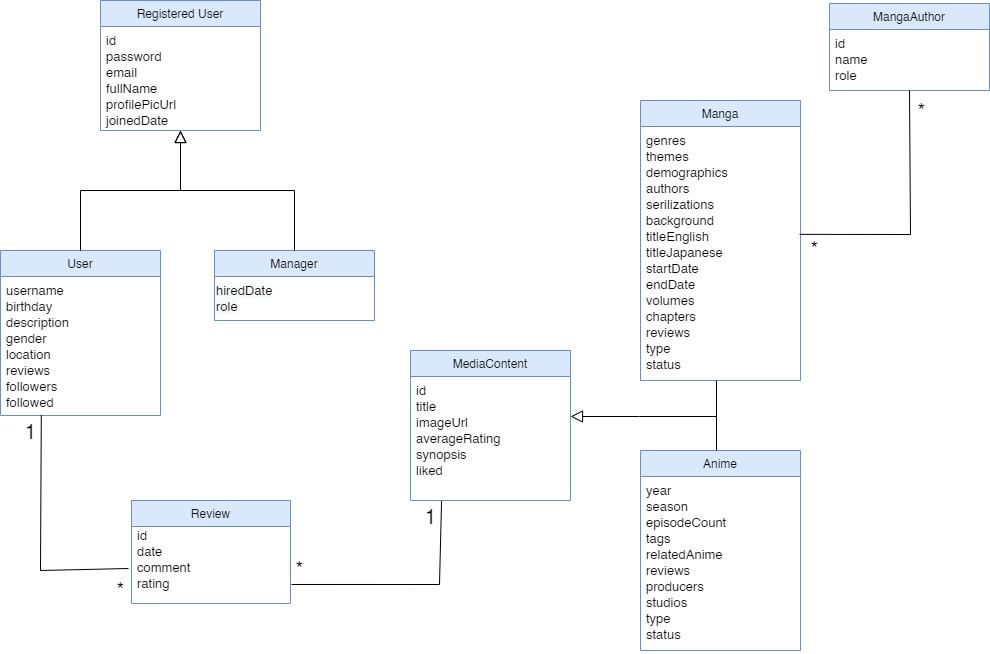

The diagram above was exported from draw.io. Its source (the exported page's mxGraphModel, read from the mxfile embedded in the PNG):
<mxGraphModel dx="1434" dy="738" grid="0" gridSize="10" guides="1" tooltips="1" connect="1" arrows="1" fold="1" page="1" pageScale="1" pageWidth="1169" pageHeight="827" background="#FFFFFF" math="0" shadow="0">
  <root>
    <mxCell id="WIyWlLk6GJQsqaUBKTNV-0" />
    <mxCell id="WIyWlLk6GJQsqaUBKTNV-1" parent="WIyWlLk6GJQsqaUBKTNV-0" />
    <mxCell id="zkfFHV4jXpPFQw0GAbJ--0" value="Registered User" style="swimlane;fontStyle=0;align=center;verticalAlign=top;childLayout=stackLayout;horizontal=1;startSize=26;horizontalStack=0;resizeParent=1;resizeLast=0;collapsible=1;marginBottom=0;rounded=0;shadow=0;strokeWidth=1;fillColor=#dae8fc;strokeColor=#6c8ebf;" parent="WIyWlLk6GJQsqaUBKTNV-1" vertex="1">
      <mxGeometry x="220" y="110" width="160" height="130" as="geometry">
        <mxRectangle x="230" y="140" width="160" height="26" as="alternateBounds" />
      </mxGeometry>
    </mxCell>
    <mxCell id="zkfFHV4jXpPFQw0GAbJ--1" value="id&#10;password&#10;email&#10;fullName&#10;profilePicUrl&#10;joinedDate" style="text;align=left;verticalAlign=top;spacingLeft=4;spacingRight=4;overflow=hidden;rotatable=0;points=[[0,0.5],[1,0.5]];portConstraint=eastwest;fontSize=13;" parent="zkfFHV4jXpPFQw0GAbJ--0" vertex="1">
      <mxGeometry y="26" width="160" height="104" as="geometry" />
    </mxCell>
    <mxCell id="zkfFHV4jXpPFQw0GAbJ--6" value="User" style="swimlane;fontStyle=0;align=center;verticalAlign=top;childLayout=stackLayout;horizontal=1;startSize=26;horizontalStack=0;resizeParent=1;resizeLast=0;collapsible=1;marginBottom=0;rounded=0;shadow=0;strokeWidth=1;fillColor=#dae8fc;strokeColor=#6c8ebf;" parent="WIyWlLk6GJQsqaUBKTNV-1" vertex="1">
      <mxGeometry x="120" y="360" width="160" height="165" as="geometry">
        <mxRectangle x="130" y="380" width="160" height="26" as="alternateBounds" />
      </mxGeometry>
    </mxCell>
    <mxCell id="SB5KahoN0xKTDQj4jbUW-0" value="username&#10;birthday&#10;description&#10;gender&#10;location&#10;reviews&#10;followers&#10;followed&#10;" style="text;align=left;verticalAlign=top;spacingLeft=4;spacingRight=4;overflow=hidden;rotatable=0;points=[[0,0.5],[1,0.5]];portConstraint=eastwest;fontSize=13;" parent="zkfFHV4jXpPFQw0GAbJ--6" vertex="1">
      <mxGeometry y="26" width="160" height="138" as="geometry" />
    </mxCell>
    <mxCell id="zkfFHV4jXpPFQw0GAbJ--12" value="" style="endArrow=block;endSize=10;endFill=0;shadow=0;strokeWidth=1;rounded=0;curved=0;edgeStyle=elbowEdgeStyle;elbow=vertical;" parent="WIyWlLk6GJQsqaUBKTNV-1" source="zkfFHV4jXpPFQw0GAbJ--6" target="zkfFHV4jXpPFQw0GAbJ--0" edge="1">
      <mxGeometry width="160" relative="1" as="geometry">
        <mxPoint x="200" y="203" as="sourcePoint" />
        <mxPoint x="200" y="203" as="targetPoint" />
      </mxGeometry>
    </mxCell>
    <mxCell id="zkfFHV4jXpPFQw0GAbJ--13" value="Manager" style="swimlane;fontStyle=0;align=center;verticalAlign=top;childLayout=stackLayout;horizontal=1;startSize=26;horizontalStack=0;resizeParent=1;resizeLast=0;collapsible=1;marginBottom=0;rounded=0;shadow=0;strokeWidth=1;fillColor=#dae8fc;strokeColor=#6c8ebf;" parent="WIyWlLk6GJQsqaUBKTNV-1" vertex="1">
      <mxGeometry x="334" y="360" width="160" height="70" as="geometry">
        <mxRectangle x="340" y="380" width="170" height="26" as="alternateBounds" />
      </mxGeometry>
    </mxCell>
    <mxCell id="SB5KahoN0xKTDQj4jbUW-1" value="&lt;font face=&quot;Helvetica, VP Default&quot;&gt;&lt;span style=&quot;font-size: 13px; background-color: rgb(248, 249, 250);&quot;&gt;hiredDate&lt;/span&gt;&lt;/font&gt;&lt;div&gt;&lt;font face=&quot;Helvetica, VP Default&quot;&gt;&lt;span style=&quot;font-size: 13px; background-color: rgb(248, 249, 250);&quot;&gt;role&lt;/span&gt;&lt;/font&gt;&lt;/div&gt;" style="text;whiteSpace=wrap;html=1;" parent="zkfFHV4jXpPFQw0GAbJ--13" vertex="1">
      <mxGeometry y="26" width="160" height="39" as="geometry" />
    </mxCell>
    <mxCell id="zkfFHV4jXpPFQw0GAbJ--16" value="" style="endArrow=block;endSize=10;endFill=0;shadow=0;strokeWidth=1;rounded=0;curved=0;edgeStyle=elbowEdgeStyle;elbow=vertical;" parent="WIyWlLk6GJQsqaUBKTNV-1" source="zkfFHV4jXpPFQw0GAbJ--13" target="zkfFHV4jXpPFQw0GAbJ--0" edge="1">
      <mxGeometry width="160" relative="1" as="geometry">
        <mxPoint x="210" y="373" as="sourcePoint" />
        <mxPoint x="310" y="271" as="targetPoint" />
      </mxGeometry>
    </mxCell>
    <mxCell id="SB5KahoN0xKTDQj4jbUW-6" value="" style="group" parent="WIyWlLk6GJQsqaUBKTNV-1" connectable="0" vertex="1">
      <mxGeometry x="251" y="610" width="159" height="103" as="geometry" />
    </mxCell>
    <mxCell id="SB5KahoN0xKTDQj4jbUW-3" value="Review" style="swimlane;fontStyle=0;align=center;verticalAlign=top;childLayout=stackLayout;horizontal=1;startSize=26;horizontalStack=0;resizeParent=1;resizeLast=0;collapsible=1;marginBottom=0;rounded=0;shadow=0;strokeWidth=1;fillColor=#dae8fc;strokeColor=#6c8ebf;" parent="SB5KahoN0xKTDQj4jbUW-6" vertex="1">
      <mxGeometry width="159" height="103" as="geometry">
        <mxRectangle x="230" y="140" width="160" height="26" as="alternateBounds" />
      </mxGeometry>
    </mxCell>
    <mxCell id="SB5KahoN0xKTDQj4jbUW-4" value="id&#10;date&#10;comment&#10;rating&#10;&#10;" style="text;align=left;verticalAlign=top;spacingLeft=4;spacingRight=4;overflow=hidden;rotatable=0;points=[[0,0.5],[1,0.5]];portConstraint=eastwest;fontSize=13;" parent="SB5KahoN0xKTDQj4jbUW-6" vertex="1">
      <mxGeometry y="20.599999999999998" width="159" height="82.39999999999999" as="geometry" />
    </mxCell>
    <mxCell id="SB5KahoN0xKTDQj4jbUW-8" value="" style="endArrow=none;html=1;rounded=0;entryX=0.255;entryY=1.006;entryDx=0;entryDy=0;entryPerimeter=0;" parent="WIyWlLk6GJQsqaUBKTNV-1" target="SB5KahoN0xKTDQj4jbUW-0" edge="1">
      <mxGeometry width="50" height="50" relative="1" as="geometry">
        <mxPoint x="248" y="678" as="sourcePoint" />
        <mxPoint x="440" y="400" as="targetPoint" />
        <Array as="points">
          <mxPoint x="160" y="680" />
        </Array>
      </mxGeometry>
    </mxCell>
    <mxCell id="SB5KahoN0xKTDQj4jbUW-24" value="&lt;font style=&quot;font-size: 20px;&quot;&gt;1&lt;/font&gt;" style="edgeLabel;html=1;align=center;verticalAlign=middle;resizable=0;points=[];" parent="SB5KahoN0xKTDQj4jbUW-8" connectable="0" vertex="1">
      <mxGeometry x="0.8777" y="1" relative="1" as="geometry">
        <mxPoint x="-10" as="offset" />
      </mxGeometry>
    </mxCell>
    <mxCell id="SB5KahoN0xKTDQj4jbUW-25" value="&lt;font style=&quot;font-size: 20px;&quot;&gt;*&lt;/font&gt;" style="edgeLabel;html=1;align=center;verticalAlign=middle;resizable=0;points=[];" parent="SB5KahoN0xKTDQj4jbUW-8" connectable="0" vertex="1">
      <mxGeometry x="-0.9294" relative="1" as="geometry">
        <mxPoint y="20" as="offset" />
      </mxGeometry>
    </mxCell>
    <mxCell id="SB5KahoN0xKTDQj4jbUW-9" value="MediaContent" style="swimlane;fontStyle=0;align=center;verticalAlign=top;childLayout=stackLayout;horizontal=1;startSize=26;horizontalStack=0;resizeParent=1;resizeLast=0;collapsible=1;marginBottom=0;rounded=0;shadow=0;strokeWidth=1;fillColor=#dae8fc;strokeColor=#6c8ebf;" parent="WIyWlLk6GJQsqaUBKTNV-1" vertex="1">
      <mxGeometry x="530" y="460" width="160" height="150" as="geometry">
        <mxRectangle x="230" y="140" width="160" height="26" as="alternateBounds" />
      </mxGeometry>
    </mxCell>
    <mxCell id="SB5KahoN0xKTDQj4jbUW-11" value="id&#10;title&#10;imageUrl&#10;averageRating&#10;synopsis&#10;liked&#10;" style="text;align=left;verticalAlign=top;spacingLeft=4;spacingRight=4;overflow=hidden;rotatable=0;points=[[0,0.5],[1,0.5]];portConstraint=eastwest;fontSize=13;" parent="SB5KahoN0xKTDQj4jbUW-9" vertex="1">
      <mxGeometry y="26" width="160" height="124" as="geometry" />
    </mxCell>
    <mxCell id="SB5KahoN0xKTDQj4jbUW-12" value="Manga" style="swimlane;fontStyle=0;align=center;verticalAlign=top;childLayout=stackLayout;horizontal=1;startSize=26;horizontalStack=0;resizeParent=1;resizeLast=0;collapsible=1;marginBottom=0;rounded=0;shadow=0;strokeWidth=1;fillColor=#dae8fc;strokeColor=#6c8ebf;" parent="WIyWlLk6GJQsqaUBKTNV-1" vertex="1">
      <mxGeometry x="760" y="210" width="160" height="280" as="geometry">
        <mxRectangle x="230" y="140" width="160" height="26" as="alternateBounds" />
      </mxGeometry>
    </mxCell>
    <mxCell id="SB5KahoN0xKTDQj4jbUW-13" value="genres&#10;themes&#10;demographics&#10;authors&#10;serilizations&#10;background&#10;titleEnglish &#10;titleJapanese&#10;startDate&#10;endDate&#10;volumes&#10;chapters&#10;reviews&#10;type&#10;status" style="text;align=left;verticalAlign=top;spacingLeft=4;spacingRight=4;overflow=hidden;rotatable=0;points=[[0,0.5],[1,0.5]];portConstraint=eastwest;fontSize=13;" parent="SB5KahoN0xKTDQj4jbUW-12" vertex="1">
      <mxGeometry y="26" width="160" height="244" as="geometry" />
    </mxCell>
    <mxCell id="SB5KahoN0xKTDQj4jbUW-15" value="Anime" style="swimlane;fontStyle=0;align=center;verticalAlign=top;childLayout=stackLayout;horizontal=1;startSize=26;horizontalStack=0;resizeParent=1;resizeLast=0;collapsible=1;marginBottom=0;rounded=0;shadow=0;strokeWidth=1;fillColor=#dae8fc;strokeColor=#6c8ebf;" parent="WIyWlLk6GJQsqaUBKTNV-1" vertex="1">
      <mxGeometry x="760" y="560" width="160" height="200" as="geometry">
        <mxRectangle x="230" y="140" width="160" height="26" as="alternateBounds" />
      </mxGeometry>
    </mxCell>
    <mxCell id="SB5KahoN0xKTDQj4jbUW-16" value="year&#10;season&#10;episodeCount&#10;tags&#10;relatedAnime&#10;reviews&#10;producers&#10;studios&#10;type&#10;status" style="text;align=left;verticalAlign=top;spacingLeft=4;spacingRight=4;overflow=hidden;rotatable=0;points=[[0,0.5],[1,0.5]];portConstraint=eastwest;fontSize=13;" parent="SB5KahoN0xKTDQj4jbUW-15" vertex="1">
      <mxGeometry y="26" width="160" height="174" as="geometry" />
    </mxCell>
    <mxCell id="SB5KahoN0xKTDQj4jbUW-17" value="MangaAuthor" style="swimlane;fontStyle=0;align=center;verticalAlign=top;childLayout=stackLayout;horizontal=1;startSize=26;horizontalStack=0;resizeParent=1;resizeLast=0;collapsible=1;marginBottom=0;rounded=0;shadow=0;strokeWidth=1;fillColor=#dae8fc;strokeColor=#6c8ebf;" parent="WIyWlLk6GJQsqaUBKTNV-1" vertex="1">
      <mxGeometry x="949" y="113" width="160" height="87" as="geometry">
        <mxRectangle x="230" y="140" width="160" height="26" as="alternateBounds" />
      </mxGeometry>
    </mxCell>
    <mxCell id="SB5KahoN0xKTDQj4jbUW-18" value="id&#10;name&#10;role" style="text;align=left;verticalAlign=top;spacingLeft=4;spacingRight=4;overflow=hidden;rotatable=0;points=[[0,0.5],[1,0.5]];portConstraint=eastwest;fontSize=13;" parent="SB5KahoN0xKTDQj4jbUW-17" vertex="1">
      <mxGeometry y="26" width="160" height="54" as="geometry" />
    </mxCell>
    <mxCell id="SB5KahoN0xKTDQj4jbUW-29" value="" style="endArrow=none;html=1;rounded=0;exitX=1.006;exitY=0.769;exitDx=0;exitDy=0;exitPerimeter=0;entryX=0.194;entryY=1.004;entryDx=0;entryDy=0;entryPerimeter=0;" parent="WIyWlLk6GJQsqaUBKTNV-1" source="SB5KahoN0xKTDQj4jbUW-4" target="SB5KahoN0xKTDQj4jbUW-11" edge="1">
      <mxGeometry width="50" height="50" relative="1" as="geometry">
        <mxPoint x="490" y="450" as="sourcePoint" />
        <mxPoint x="570" y="680" as="targetPoint" />
        <Array as="points">
          <mxPoint x="559" y="694" />
        </Array>
      </mxGeometry>
    </mxCell>
    <mxCell id="SB5KahoN0xKTDQj4jbUW-30" value="&lt;font style=&quot;font-size: 20px;&quot;&gt;1&lt;/font&gt;" style="edgeLabel;html=1;align=center;verticalAlign=middle;resizable=0;points=[];" parent="SB5KahoN0xKTDQj4jbUW-29" connectable="0" vertex="1">
      <mxGeometry x="0.8755" y="1" relative="1" as="geometry">
        <mxPoint x="-10" as="offset" />
      </mxGeometry>
    </mxCell>
    <mxCell id="SB5KahoN0xKTDQj4jbUW-31" value="&lt;font style=&quot;font-size: 20px;&quot;&gt;*&lt;/font&gt;" style="edgeLabel;html=1;align=center;verticalAlign=middle;resizable=0;points=[];" parent="SB5KahoN0xKTDQj4jbUW-29" connectable="0" vertex="1">
      <mxGeometry x="-0.9525" relative="1" as="geometry">
        <mxPoint x="3" y="-16" as="offset" />
      </mxGeometry>
    </mxCell>
    <mxCell id="SB5KahoN0xKTDQj4jbUW-35" value="" style="endArrow=none;html=1;rounded=0;exitX=0.995;exitY=0.442;exitDx=0;exitDy=0;exitPerimeter=0;entryX=0.5;entryY=1;entryDx=0;entryDy=0;" parent="WIyWlLk6GJQsqaUBKTNV-1" source="SB5KahoN0xKTDQj4jbUW-13" target="SB5KahoN0xKTDQj4jbUW-17" edge="1">
      <mxGeometry width="50" height="50" relative="1" as="geometry">
        <mxPoint x="560" y="510" as="sourcePoint" />
        <mxPoint x="1040" y="200" as="targetPoint" />
        <Array as="points">
          <mxPoint x="1030" y="344" />
        </Array>
      </mxGeometry>
    </mxCell>
    <mxCell id="SB5KahoN0xKTDQj4jbUW-36" value="&lt;font style=&quot;font-size: 20px;&quot;&gt;*&lt;/font&gt;" style="edgeLabel;html=1;align=center;verticalAlign=middle;resizable=0;points=[];" parent="SB5KahoN0xKTDQj4jbUW-35" connectable="0" vertex="1">
      <mxGeometry x="-0.887" y="1" relative="1" as="geometry">
        <mxPoint y="15" as="offset" />
      </mxGeometry>
    </mxCell>
    <mxCell id="SB5KahoN0xKTDQj4jbUW-37" value="&lt;font style=&quot;font-size: 20px;&quot;&gt;*&lt;/font&gt;" style="edgeLabel;html=1;align=center;verticalAlign=middle;resizable=0;points=[];" parent="SB5KahoN0xKTDQj4jbUW-35" connectable="0" vertex="1">
      <mxGeometry x="0.9137" y="1" relative="1" as="geometry">
        <mxPoint x="12" y="9" as="offset" />
      </mxGeometry>
    </mxCell>
    <mxCell id="SB5KahoN0xKTDQj4jbUW-39" value="" style="endArrow=none;html=1;rounded=0;exitX=0.475;exitY=0;exitDx=0;exitDy=0;exitPerimeter=0;" parent="WIyWlLk6GJQsqaUBKTNV-1" source="SB5KahoN0xKTDQj4jbUW-15" edge="1">
      <mxGeometry width="50" height="50" relative="1" as="geometry">
        <mxPoint x="836" y="558" as="sourcePoint" />
        <mxPoint x="836" y="490" as="targetPoint" />
      </mxGeometry>
    </mxCell>
    <mxCell id="SB5KahoN0xKTDQj4jbUW-40" value="" style="endArrow=block;endSize=10;endFill=0;shadow=0;strokeWidth=1;rounded=0;curved=0;edgeStyle=elbowEdgeStyle;elbow=vertical;" parent="WIyWlLk6GJQsqaUBKTNV-1" target="SB5KahoN0xKTDQj4jbUW-11" edge="1">
      <mxGeometry width="160" relative="1" as="geometry">
        <mxPoint x="836" y="526" as="sourcePoint" />
        <mxPoint x="710.0000000000002" y="514.0040000000001" as="targetPoint" />
        <Array as="points">
          <mxPoint x="759" y="526" />
        </Array>
      </mxGeometry>
    </mxCell>
  </root>
</mxGraphModel>